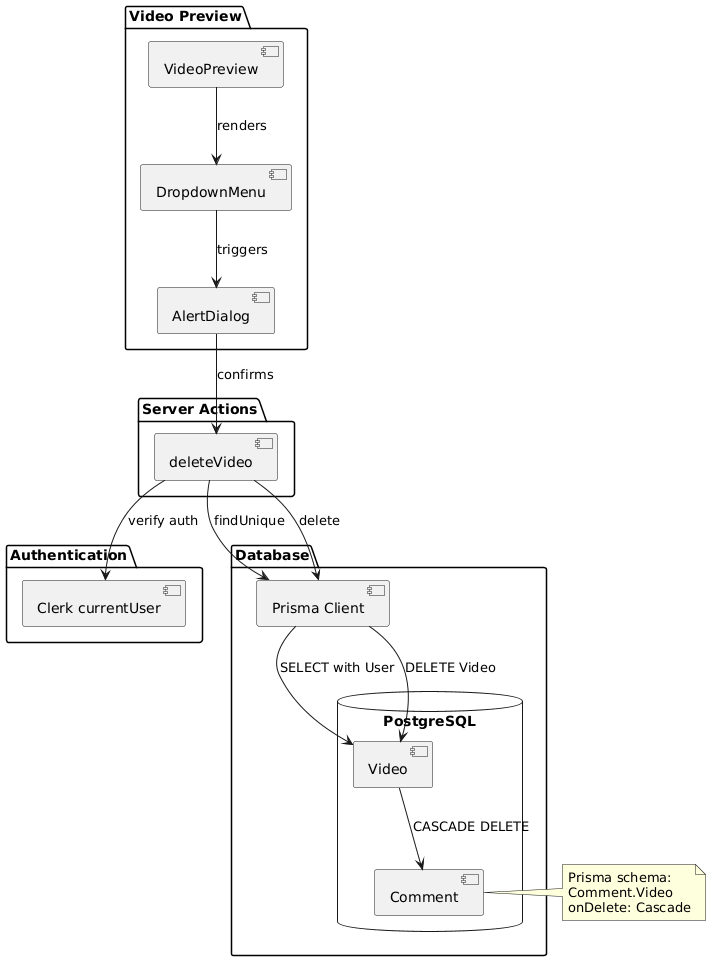

The diagram above was rendered by PlantUML. Its source (embedded in the PNG):
@startuml
package "Video Preview" {
  [VideoPreview] as VP
  [DropdownMenu] as DM
  [AlertDialog] as AD
}

package "Server Actions" {
  [deleteVideo] as DV
}

package "Authentication" {
  [Clerk currentUser] as CU
}

package "Database" {
  [Prisma Client] as PC
  database "PostgreSQL" {
    [Video] as VT
    [Comment] as CT
  }
}

VP --> DM : renders
DM --> AD : triggers
AD --> DV : confirms

DV --> CU : verify auth
DV --> PC : findUnique
PC --> VT : SELECT with User

DV --> PC : delete
PC --> VT : DELETE Video
VT --> CT : CASCADE DELETE

note right of CT
  Prisma schema:
  Comment.Video
  onDelete: Cascade
end note
@enduml